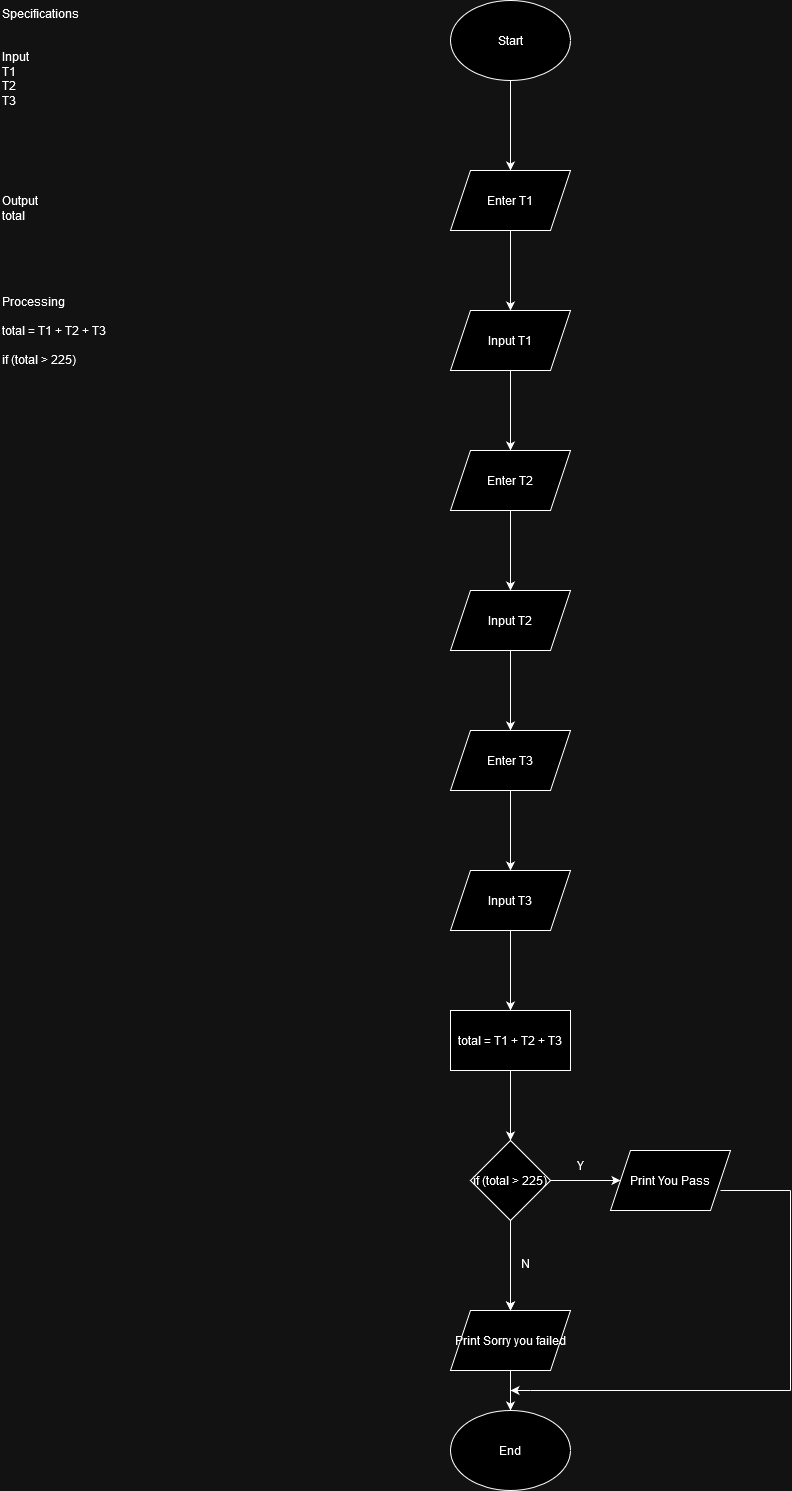

The diagram above was exported from draw.io. Its source (the exported page's mxGraphModel, read from the mxfile embedded in the PNG):
<mxGraphModel dx="440" dy="565" grid="1" gridSize="10" guides="1" tooltips="1" connect="1" arrows="1" fold="1" page="1" pageScale="1" pageWidth="850" pageHeight="1100" math="0" shadow="0">
  <root>
    <mxCell id="0" />
    <mxCell id="1" parent="0" />
    <mxCell id="ZJiBWqm8O5uS76GnbBHN-1" value="Specifications&lt;br&gt;&lt;br&gt;&lt;br&gt;&lt;div&gt;Input&lt;/div&gt;&lt;div&gt;T1&lt;br&gt;T2&lt;br&gt;T3&lt;br&gt;&lt;/div&gt;&lt;div&gt;&lt;br&gt;&lt;/div&gt;&lt;div&gt;&lt;br&gt;&lt;/div&gt;&lt;div&gt;&lt;br&gt;&lt;/div&gt;&lt;div&gt;&lt;br&gt;&lt;/div&gt;&lt;div&gt;&lt;br&gt;&lt;/div&gt;&lt;div&gt;&lt;br&gt;&lt;/div&gt;&lt;div&gt;Output&lt;/div&gt;&lt;div&gt;total&lt;br&gt;&lt;/div&gt;&lt;div&gt;&lt;br&gt;&lt;/div&gt;&lt;div&gt;&lt;br&gt;&lt;/div&gt;&lt;div&gt;&lt;br&gt;&lt;/div&gt;&lt;div&gt;&lt;br&gt;&lt;/div&gt;&lt;div&gt;&lt;br&gt;&lt;/div&gt;&lt;div&gt;Processing&lt;br&gt;&lt;/div&gt;&lt;br&gt;total = T1 + T2 + T3&lt;br&gt;&lt;br&gt;if (total &amp;gt; 225) " style="text;html=1;whiteSpace=wrap;overflow=hidden;rounded=0;" vertex="1" parent="1">
      <mxGeometry width="180" height="600" as="geometry" />
    </mxCell>
    <mxCell id="ZJiBWqm8O5uS76GnbBHN-4" value="" style="edgeStyle=orthogonalEdgeStyle;rounded=0;orthogonalLoop=1;jettySize=auto;html=1;" edge="1" parent="1" source="ZJiBWqm8O5uS76GnbBHN-2" target="ZJiBWqm8O5uS76GnbBHN-3">
      <mxGeometry relative="1" as="geometry" />
    </mxCell>
    <mxCell id="ZJiBWqm8O5uS76GnbBHN-2" value="Start" style="ellipse;whiteSpace=wrap;html=1;" vertex="1" parent="1">
      <mxGeometry x="450" width="120" height="80" as="geometry" />
    </mxCell>
    <mxCell id="ZJiBWqm8O5uS76GnbBHN-6" value="" style="edgeStyle=orthogonalEdgeStyle;rounded=0;orthogonalLoop=1;jettySize=auto;html=1;" edge="1" parent="1" source="ZJiBWqm8O5uS76GnbBHN-3" target="ZJiBWqm8O5uS76GnbBHN-5">
      <mxGeometry relative="1" as="geometry" />
    </mxCell>
    <mxCell id="ZJiBWqm8O5uS76GnbBHN-3" value="Enter T1" style="shape=parallelogram;perimeter=parallelogramPerimeter;whiteSpace=wrap;html=1;fixedSize=1;" vertex="1" parent="1">
      <mxGeometry x="450" y="170" width="120" height="60" as="geometry" />
    </mxCell>
    <mxCell id="ZJiBWqm8O5uS76GnbBHN-8" value="" style="edgeStyle=orthogonalEdgeStyle;rounded=0;orthogonalLoop=1;jettySize=auto;html=1;" edge="1" parent="1" source="ZJiBWqm8O5uS76GnbBHN-5" target="ZJiBWqm8O5uS76GnbBHN-7">
      <mxGeometry relative="1" as="geometry" />
    </mxCell>
    <mxCell id="ZJiBWqm8O5uS76GnbBHN-5" value="Input T1" style="shape=parallelogram;perimeter=parallelogramPerimeter;whiteSpace=wrap;html=1;fixedSize=1;" vertex="1" parent="1">
      <mxGeometry x="450" y="310" width="120" height="60" as="geometry" />
    </mxCell>
    <mxCell id="ZJiBWqm8O5uS76GnbBHN-10" value="" style="edgeStyle=orthogonalEdgeStyle;rounded=0;orthogonalLoop=1;jettySize=auto;html=1;" edge="1" parent="1" source="ZJiBWqm8O5uS76GnbBHN-7" target="ZJiBWqm8O5uS76GnbBHN-9">
      <mxGeometry relative="1" as="geometry" />
    </mxCell>
    <mxCell id="ZJiBWqm8O5uS76GnbBHN-7" value="Enter T2" style="shape=parallelogram;perimeter=parallelogramPerimeter;whiteSpace=wrap;html=1;fixedSize=1;" vertex="1" parent="1">
      <mxGeometry x="450" y="450" width="120" height="60" as="geometry" />
    </mxCell>
    <mxCell id="ZJiBWqm8O5uS76GnbBHN-12" value="" style="edgeStyle=orthogonalEdgeStyle;rounded=0;orthogonalLoop=1;jettySize=auto;html=1;" edge="1" parent="1" source="ZJiBWqm8O5uS76GnbBHN-9" target="ZJiBWqm8O5uS76GnbBHN-11">
      <mxGeometry relative="1" as="geometry" />
    </mxCell>
    <mxCell id="ZJiBWqm8O5uS76GnbBHN-9" value="Input T2" style="shape=parallelogram;perimeter=parallelogramPerimeter;whiteSpace=wrap;html=1;fixedSize=1;" vertex="1" parent="1">
      <mxGeometry x="450" y="590" width="120" height="60" as="geometry" />
    </mxCell>
    <mxCell id="ZJiBWqm8O5uS76GnbBHN-14" value="" style="edgeStyle=orthogonalEdgeStyle;rounded=0;orthogonalLoop=1;jettySize=auto;html=1;" edge="1" parent="1" source="ZJiBWqm8O5uS76GnbBHN-11" target="ZJiBWqm8O5uS76GnbBHN-13">
      <mxGeometry relative="1" as="geometry" />
    </mxCell>
    <mxCell id="ZJiBWqm8O5uS76GnbBHN-11" value="Enter T3" style="shape=parallelogram;perimeter=parallelogramPerimeter;whiteSpace=wrap;html=1;fixedSize=1;" vertex="1" parent="1">
      <mxGeometry x="450" y="730" width="120" height="60" as="geometry" />
    </mxCell>
    <mxCell id="ZJiBWqm8O5uS76GnbBHN-16" value="" style="edgeStyle=orthogonalEdgeStyle;rounded=0;orthogonalLoop=1;jettySize=auto;html=1;" edge="1" parent="1" source="ZJiBWqm8O5uS76GnbBHN-13" target="ZJiBWqm8O5uS76GnbBHN-15">
      <mxGeometry relative="1" as="geometry" />
    </mxCell>
    <mxCell id="ZJiBWqm8O5uS76GnbBHN-13" value="Input T3" style="shape=parallelogram;perimeter=parallelogramPerimeter;whiteSpace=wrap;html=1;fixedSize=1;" vertex="1" parent="1">
      <mxGeometry x="450" y="870" width="120" height="60" as="geometry" />
    </mxCell>
    <mxCell id="ZJiBWqm8O5uS76GnbBHN-18" value="" style="edgeStyle=orthogonalEdgeStyle;rounded=0;orthogonalLoop=1;jettySize=auto;html=1;" edge="1" parent="1" source="ZJiBWqm8O5uS76GnbBHN-15" target="ZJiBWqm8O5uS76GnbBHN-17">
      <mxGeometry relative="1" as="geometry" />
    </mxCell>
    <mxCell id="ZJiBWqm8O5uS76GnbBHN-15" value="total = T1 + T2 + T3" style="whiteSpace=wrap;html=1;" vertex="1" parent="1">
      <mxGeometry x="450" y="1010" width="120" height="60" as="geometry" />
    </mxCell>
    <mxCell id="ZJiBWqm8O5uS76GnbBHN-20" value="" style="edgeStyle=orthogonalEdgeStyle;rounded=0;orthogonalLoop=1;jettySize=auto;html=1;" edge="1" parent="1" source="ZJiBWqm8O5uS76GnbBHN-17" target="ZJiBWqm8O5uS76GnbBHN-19">
      <mxGeometry relative="1" as="geometry" />
    </mxCell>
    <mxCell id="ZJiBWqm8O5uS76GnbBHN-22" value="" style="edgeStyle=orthogonalEdgeStyle;rounded=0;orthogonalLoop=1;jettySize=auto;html=1;" edge="1" parent="1" source="ZJiBWqm8O5uS76GnbBHN-17" target="ZJiBWqm8O5uS76GnbBHN-21">
      <mxGeometry relative="1" as="geometry" />
    </mxCell>
    <mxCell id="ZJiBWqm8O5uS76GnbBHN-17" value="if (total &amp;gt; 225)" style="rhombus;whiteSpace=wrap;html=1;" vertex="1" parent="1">
      <mxGeometry x="470" y="1140" width="80" height="80" as="geometry" />
    </mxCell>
    <mxCell id="ZJiBWqm8O5uS76GnbBHN-19" value="Print You Pass" style="shape=parallelogram;perimeter=parallelogramPerimeter;whiteSpace=wrap;html=1;fixedSize=1;" vertex="1" parent="1">
      <mxGeometry x="610" y="1150" width="120" height="60" as="geometry" />
    </mxCell>
    <mxCell id="ZJiBWqm8O5uS76GnbBHN-24" value="" style="edgeStyle=orthogonalEdgeStyle;rounded=0;orthogonalLoop=1;jettySize=auto;html=1;" edge="1" parent="1" source="ZJiBWqm8O5uS76GnbBHN-21" target="ZJiBWqm8O5uS76GnbBHN-23">
      <mxGeometry relative="1" as="geometry" />
    </mxCell>
    <mxCell id="ZJiBWqm8O5uS76GnbBHN-21" value="Print Sorry you failed" style="shape=parallelogram;perimeter=parallelogramPerimeter;whiteSpace=wrap;html=1;fixedSize=1;" vertex="1" parent="1">
      <mxGeometry x="450" y="1310" width="120" height="60" as="geometry" />
    </mxCell>
    <mxCell id="ZJiBWqm8O5uS76GnbBHN-23" value="End" style="ellipse;whiteSpace=wrap;html=1;" vertex="1" parent="1">
      <mxGeometry x="450" y="1410" width="120" height="80" as="geometry" />
    </mxCell>
    <mxCell id="ZJiBWqm8O5uS76GnbBHN-25" value="" style="endArrow=classic;html=1;rounded=0;exitX=0.5;exitY=1;exitDx=0;exitDy=0;entryX=0.5;entryY=0;entryDx=0;entryDy=0;" edge="1" parent="1" source="ZJiBWqm8O5uS76GnbBHN-17" target="ZJiBWqm8O5uS76GnbBHN-21">
      <mxGeometry relative="1" as="geometry">
        <mxPoint x="540" y="1360" as="sourcePoint" />
        <mxPoint x="640" y="1360" as="targetPoint" />
      </mxGeometry>
    </mxCell>
    <mxCell id="ZJiBWqm8O5uS76GnbBHN-29" value="N" style="text;html=1;align=center;verticalAlign=middle;resizable=0;points=[];autosize=1;strokeColor=none;fillColor=none;" vertex="1" parent="1">
      <mxGeometry x="510" y="1248" width="30" height="30" as="geometry" />
    </mxCell>
    <mxCell id="ZJiBWqm8O5uS76GnbBHN-30" value="Y" style="text;html=1;align=center;verticalAlign=middle;resizable=0;points=[];autosize=1;strokeColor=none;fillColor=none;" vertex="1" parent="1">
      <mxGeometry x="565" y="1150" width="30" height="30" as="geometry" />
    </mxCell>
    <mxCell id="ZJiBWqm8O5uS76GnbBHN-31" value="" style="endArrow=none;html=1;rounded=0;" edge="1" parent="1">
      <mxGeometry width="50" height="50" relative="1" as="geometry">
        <mxPoint x="720" y="1190" as="sourcePoint" />
        <mxPoint x="790" y="1190" as="targetPoint" />
      </mxGeometry>
    </mxCell>
    <mxCell id="ZJiBWqm8O5uS76GnbBHN-32" value="" style="endArrow=none;html=1;rounded=0;" edge="1" parent="1">
      <mxGeometry width="50" height="50" relative="1" as="geometry">
        <mxPoint x="790" y="1390" as="sourcePoint" />
        <mxPoint x="790" y="1190" as="targetPoint" />
      </mxGeometry>
    </mxCell>
    <mxCell id="ZJiBWqm8O5uS76GnbBHN-33" value="" style="endArrow=none;html=1;rounded=0;" edge="1" parent="1">
      <mxGeometry width="50" height="50" relative="1" as="geometry">
        <mxPoint x="530" y="1390" as="sourcePoint" />
        <mxPoint x="790" y="1390" as="targetPoint" />
      </mxGeometry>
    </mxCell>
    <mxCell id="ZJiBWqm8O5uS76GnbBHN-34" value="" style="endArrow=classic;html=1;rounded=0;" edge="1" parent="1">
      <mxGeometry width="50" height="50" relative="1" as="geometry">
        <mxPoint x="530" y="1390" as="sourcePoint" />
        <mxPoint x="510" y="1390" as="targetPoint" />
      </mxGeometry>
    </mxCell>
  </root>
</mxGraphModel>